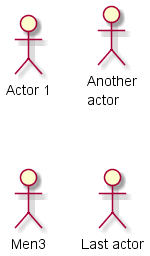

The diagram above was rendered by PlantUML. Its source (embedded in the PNG):
@startuml
  :Actor 1:
  :Another\nactor: as Men2
  actor Men3
  actor :Last actor: as Men4
  @enduml